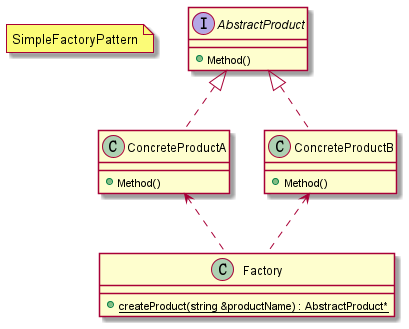

The diagram above was rendered by PlantUML. Its source (embedded in the PNG):
@startuml SimpleFactoryPattern

note "SimpleFactoryPattern" as N1

class Factory
{ 
  +{static} createProduct(string &productName) : AbstractProduct* 
}

interface AbstractProduct
{
  +Method()
}

class ConcreteProductA
{
  +Method()
}

class ConcreteProductB
{
  +Method()
}

ConcreteProductA <.. Factory
ConcreteProductB <.. Factory
AbstractProduct <|.. ConcreteProductA
AbstractProduct <|.. ConcreteProductB
' class Client
' Client ..> Factory  
' AbstractProduct <.. Client
@enduml